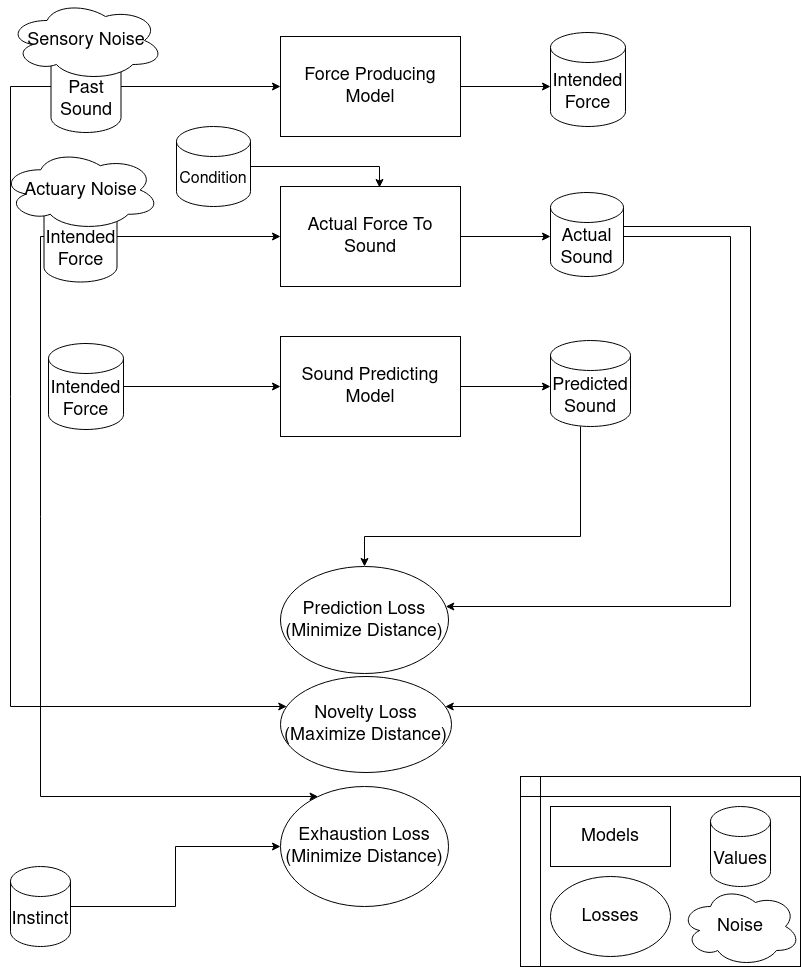

The diagram above was exported from draw.io. Its source (the exported page's mxGraphModel, read from the mxfile embedded in the PNG):
<mxGraphModel dx="1914" dy="1221" grid="0" gridSize="10" guides="1" tooltips="1" connect="1" arrows="1" fold="1" page="1" pageScale="1" pageWidth="850" pageHeight="1100" math="0" shadow="0">
  <root>
    <mxCell id="0" />
    <mxCell id="1" parent="0" />
    <mxCell id="SYg3MJpK57FfUuHqnVas-36" value="" style="shape=internalStorage;whiteSpace=wrap;html=1;backgroundOutline=1;fontSize=18;" vertex="1" parent="1">
      <mxGeometry x="570" y="910" width="280" height="190" as="geometry" />
    </mxCell>
    <mxCell id="SYg3MJpK57FfUuHqnVas-6" style="edgeStyle=orthogonalEdgeStyle;rounded=0;orthogonalLoop=1;jettySize=auto;html=1;fontSize=18;" edge="1" parent="1" source="SYg3MJpK57FfUuHqnVas-1">
      <mxGeometry relative="1" as="geometry">
        <mxPoint x="600" y="220" as="targetPoint" />
      </mxGeometry>
    </mxCell>
    <mxCell id="SYg3MJpK57FfUuHqnVas-1" value="Force Producing Model" style="rounded=0;whiteSpace=wrap;html=1;fontSize=18;" vertex="1" parent="1">
      <mxGeometry x="330" y="170" width="180" height="100" as="geometry" />
    </mxCell>
    <mxCell id="SYg3MJpK57FfUuHqnVas-26" style="edgeStyle=orthogonalEdgeStyle;rounded=0;orthogonalLoop=1;jettySize=auto;html=1;fontSize=18;" edge="1" parent="1" source="SYg3MJpK57FfUuHqnVas-3" target="SYg3MJpK57FfUuHqnVas-24">
      <mxGeometry relative="1" as="geometry">
        <Array as="points">
          <mxPoint x="60" y="220" />
          <mxPoint x="60" y="840" />
        </Array>
      </mxGeometry>
    </mxCell>
    <mxCell id="SYg3MJpK57FfUuHqnVas-40" style="edgeStyle=orthogonalEdgeStyle;rounded=0;orthogonalLoop=1;jettySize=auto;html=1;entryX=0;entryY=0.5;entryDx=0;entryDy=0;" edge="1" parent="1" source="SYg3MJpK57FfUuHqnVas-3" target="SYg3MJpK57FfUuHqnVas-1">
      <mxGeometry relative="1" as="geometry" />
    </mxCell>
    <mxCell id="SYg3MJpK57FfUuHqnVas-3" value="Past Sound" style="shape=cylinder3;whiteSpace=wrap;html=1;boundedLbl=1;backgroundOutline=1;size=15;fontSize=18;" vertex="1" parent="1">
      <mxGeometry x="100.5" y="174" width="70" height="92" as="geometry" />
    </mxCell>
    <mxCell id="SYg3MJpK57FfUuHqnVas-5" value="Sensory Noise" style="ellipse;shape=cloud;whiteSpace=wrap;html=1;fontSize=18;" vertex="1" parent="1">
      <mxGeometry x="57.5" y="134" width="156" height="80" as="geometry" />
    </mxCell>
    <mxCell id="SYg3MJpK57FfUuHqnVas-7" value="Intended Force" style="shape=cylinder3;whiteSpace=wrap;html=1;boundedLbl=1;backgroundOutline=1;size=15;fontSize=18;" vertex="1" parent="1">
      <mxGeometry x="600" y="166" width="75" height="94" as="geometry" />
    </mxCell>
    <mxCell id="SYg3MJpK57FfUuHqnVas-8" style="edgeStyle=orthogonalEdgeStyle;rounded=0;orthogonalLoop=1;jettySize=auto;html=1;fontSize=18;" edge="1" parent="1" source="SYg3MJpK57FfUuHqnVas-9">
      <mxGeometry relative="1" as="geometry">
        <mxPoint x="600" y="370" as="targetPoint" />
      </mxGeometry>
    </mxCell>
    <mxCell id="SYg3MJpK57FfUuHqnVas-9" value="Actual Force To Sound" style="rounded=0;whiteSpace=wrap;html=1;fontSize=18;" vertex="1" parent="1">
      <mxGeometry x="330" y="320" width="180" height="100" as="geometry" />
    </mxCell>
    <mxCell id="SYg3MJpK57FfUuHqnVas-30" style="edgeStyle=orthogonalEdgeStyle;rounded=0;orthogonalLoop=1;jettySize=auto;html=1;fontSize=18;" edge="1" parent="1" source="SYg3MJpK57FfUuHqnVas-11" target="SYg3MJpK57FfUuHqnVas-27">
      <mxGeometry relative="1" as="geometry">
        <Array as="points">
          <mxPoint x="90" y="370" />
          <mxPoint x="90" y="930" />
        </Array>
      </mxGeometry>
    </mxCell>
    <mxCell id="SYg3MJpK57FfUuHqnVas-41" style="edgeStyle=orthogonalEdgeStyle;rounded=0;orthogonalLoop=1;jettySize=auto;html=1;" edge="1" parent="1" source="SYg3MJpK57FfUuHqnVas-11" target="SYg3MJpK57FfUuHqnVas-9">
      <mxGeometry relative="1" as="geometry" />
    </mxCell>
    <mxCell id="SYg3MJpK57FfUuHqnVas-11" value="Intended Force" style="shape=cylinder3;whiteSpace=wrap;html=1;boundedLbl=1;backgroundOutline=1;size=15;fontSize=18;" vertex="1" parent="1">
      <mxGeometry x="93.5" y="324.5" width="73" height="91" as="geometry" />
    </mxCell>
    <mxCell id="SYg3MJpK57FfUuHqnVas-12" value="Actuary Noise" style="ellipse;shape=cloud;whiteSpace=wrap;html=1;fontSize=18;" vertex="1" parent="1">
      <mxGeometry x="50.5" y="283" width="159" height="81" as="geometry" />
    </mxCell>
    <mxCell id="SYg3MJpK57FfUuHqnVas-21" style="edgeStyle=orthogonalEdgeStyle;rounded=0;orthogonalLoop=1;jettySize=auto;html=1;fontSize=18;" edge="1" parent="1" source="SYg3MJpK57FfUuHqnVas-13" target="SYg3MJpK57FfUuHqnVas-20">
      <mxGeometry relative="1" as="geometry">
        <Array as="points">
          <mxPoint x="780" y="370" />
          <mxPoint x="780" y="740" />
        </Array>
      </mxGeometry>
    </mxCell>
    <mxCell id="SYg3MJpK57FfUuHqnVas-25" style="edgeStyle=orthogonalEdgeStyle;rounded=0;orthogonalLoop=1;jettySize=auto;html=1;fontSize=18;" edge="1" parent="1" source="SYg3MJpK57FfUuHqnVas-13" target="SYg3MJpK57FfUuHqnVas-24">
      <mxGeometry relative="1" as="geometry">
        <Array as="points">
          <mxPoint x="800" y="360" />
          <mxPoint x="800" y="840" />
        </Array>
      </mxGeometry>
    </mxCell>
    <mxCell id="SYg3MJpK57FfUuHqnVas-13" value="Actual Sound" style="shape=cylinder3;whiteSpace=wrap;html=1;boundedLbl=1;backgroundOutline=1;size=15;fontSize=18;" vertex="1" parent="1">
      <mxGeometry x="600" y="326" width="73" height="84" as="geometry" />
    </mxCell>
    <mxCell id="SYg3MJpK57FfUuHqnVas-14" style="edgeStyle=orthogonalEdgeStyle;rounded=0;orthogonalLoop=1;jettySize=auto;html=1;fontSize=18;" edge="1" parent="1" source="SYg3MJpK57FfUuHqnVas-15">
      <mxGeometry relative="1" as="geometry">
        <mxPoint x="600" y="520" as="targetPoint" />
      </mxGeometry>
    </mxCell>
    <mxCell id="SYg3MJpK57FfUuHqnVas-15" value="Sound Predicting Model" style="rounded=0;whiteSpace=wrap;html=1;fontSize=18;" vertex="1" parent="1">
      <mxGeometry x="330" y="470" width="180" height="100" as="geometry" />
    </mxCell>
    <mxCell id="SYg3MJpK57FfUuHqnVas-16" style="edgeStyle=orthogonalEdgeStyle;rounded=0;orthogonalLoop=1;jettySize=auto;html=1;entryX=0;entryY=0.5;entryDx=0;entryDy=0;fontSize=18;" edge="1" parent="1" source="SYg3MJpK57FfUuHqnVas-17" target="SYg3MJpK57FfUuHqnVas-15">
      <mxGeometry relative="1" as="geometry" />
    </mxCell>
    <mxCell id="SYg3MJpK57FfUuHqnVas-17" value="Intended Force" style="shape=cylinder3;whiteSpace=wrap;html=1;boundedLbl=1;backgroundOutline=1;size=15;fontSize=18;" vertex="1" parent="1">
      <mxGeometry x="98" y="477" width="75" height="86" as="geometry" />
    </mxCell>
    <mxCell id="SYg3MJpK57FfUuHqnVas-22" style="edgeStyle=orthogonalEdgeStyle;rounded=0;orthogonalLoop=1;jettySize=auto;html=1;entryX=0.5;entryY=0;entryDx=0;entryDy=0;fontSize=18;" edge="1" parent="1" source="SYg3MJpK57FfUuHqnVas-19" target="SYg3MJpK57FfUuHqnVas-20">
      <mxGeometry relative="1" as="geometry">
        <Array as="points">
          <mxPoint x="630" y="670" />
          <mxPoint x="414" y="670" />
        </Array>
      </mxGeometry>
    </mxCell>
    <mxCell id="SYg3MJpK57FfUuHqnVas-19" value="Predicted Sound" style="shape=cylinder3;whiteSpace=wrap;html=1;boundedLbl=1;backgroundOutline=1;size=15;fontSize=18;" vertex="1" parent="1">
      <mxGeometry x="600" y="474" width="80" height="86" as="geometry" />
    </mxCell>
    <mxCell id="SYg3MJpK57FfUuHqnVas-20" value="Prediction Loss (Minimize Distance)" style="ellipse;whiteSpace=wrap;html=1;fontSize=18;" vertex="1" parent="1">
      <mxGeometry x="330" y="700" width="168" height="107" as="geometry" />
    </mxCell>
    <mxCell id="SYg3MJpK57FfUuHqnVas-24" value="Novelty Loss (Maximize Distance)" style="ellipse;whiteSpace=wrap;html=1;fontSize=18;" vertex="1" parent="1">
      <mxGeometry x="330" y="810" width="171" height="96" as="geometry" />
    </mxCell>
    <mxCell id="SYg3MJpK57FfUuHqnVas-27" value="Exhaustion Loss (Minimize Distance)" style="ellipse;whiteSpace=wrap;html=1;fontSize=18;" vertex="1" parent="1">
      <mxGeometry x="330" y="920" width="168" height="120" as="geometry" />
    </mxCell>
    <mxCell id="SYg3MJpK57FfUuHqnVas-29" style="edgeStyle=orthogonalEdgeStyle;rounded=0;orthogonalLoop=1;jettySize=auto;html=1;fontSize=18;" edge="1" parent="1" source="SYg3MJpK57FfUuHqnVas-28" target="SYg3MJpK57FfUuHqnVas-27">
      <mxGeometry relative="1" as="geometry" />
    </mxCell>
    <mxCell id="SYg3MJpK57FfUuHqnVas-28" value="Instinct" style="shape=cylinder3;whiteSpace=wrap;html=1;boundedLbl=1;backgroundOutline=1;size=15;fontSize=18;" vertex="1" parent="1">
      <mxGeometry x="60" y="1000" width="60" height="80" as="geometry" />
    </mxCell>
    <mxCell id="SYg3MJpK57FfUuHqnVas-35" value="Models" style="rounded=0;whiteSpace=wrap;html=1;fontSize=18;" vertex="1" parent="1">
      <mxGeometry x="600" y="940" width="120" height="60" as="geometry" />
    </mxCell>
    <mxCell id="SYg3MJpK57FfUuHqnVas-37" value="Losses" style="ellipse;whiteSpace=wrap;html=1;fontSize=18;" vertex="1" parent="1">
      <mxGeometry x="600" y="1010" width="120" height="80" as="geometry" />
    </mxCell>
    <mxCell id="SYg3MJpK57FfUuHqnVas-38" value="Values" style="shape=cylinder3;whiteSpace=wrap;html=1;boundedLbl=1;backgroundOutline=1;size=15;fontSize=18;" vertex="1" parent="1">
      <mxGeometry x="760" y="940" width="60" height="80" as="geometry" />
    </mxCell>
    <mxCell id="SYg3MJpK57FfUuHqnVas-39" value="Noise" style="ellipse;shape=cloud;whiteSpace=wrap;html=1;fontSize=18;" vertex="1" parent="1">
      <mxGeometry x="730" y="1020" width="120" height="80" as="geometry" />
    </mxCell>
    <mxCell id="SYg3MJpK57FfUuHqnVas-45" style="edgeStyle=orthogonalEdgeStyle;rounded=0;orthogonalLoop=1;jettySize=auto;html=1;entryX=0.55;entryY=0.01;entryDx=0;entryDy=0;entryPerimeter=0;" edge="1" parent="1" source="SYg3MJpK57FfUuHqnVas-44" target="SYg3MJpK57FfUuHqnVas-9">
      <mxGeometry relative="1" as="geometry" />
    </mxCell>
    <mxCell id="SYg3MJpK57FfUuHqnVas-44" value="&lt;font style=&quot;font-size: 16px;&quot;&gt;Condition&lt;/font&gt;" style="shape=cylinder3;whiteSpace=wrap;html=1;boundedLbl=1;backgroundOutline=1;size=15;" vertex="1" parent="1">
      <mxGeometry x="226" y="260" width="74" height="80" as="geometry" />
    </mxCell>
  </root>
</mxGraphModel>